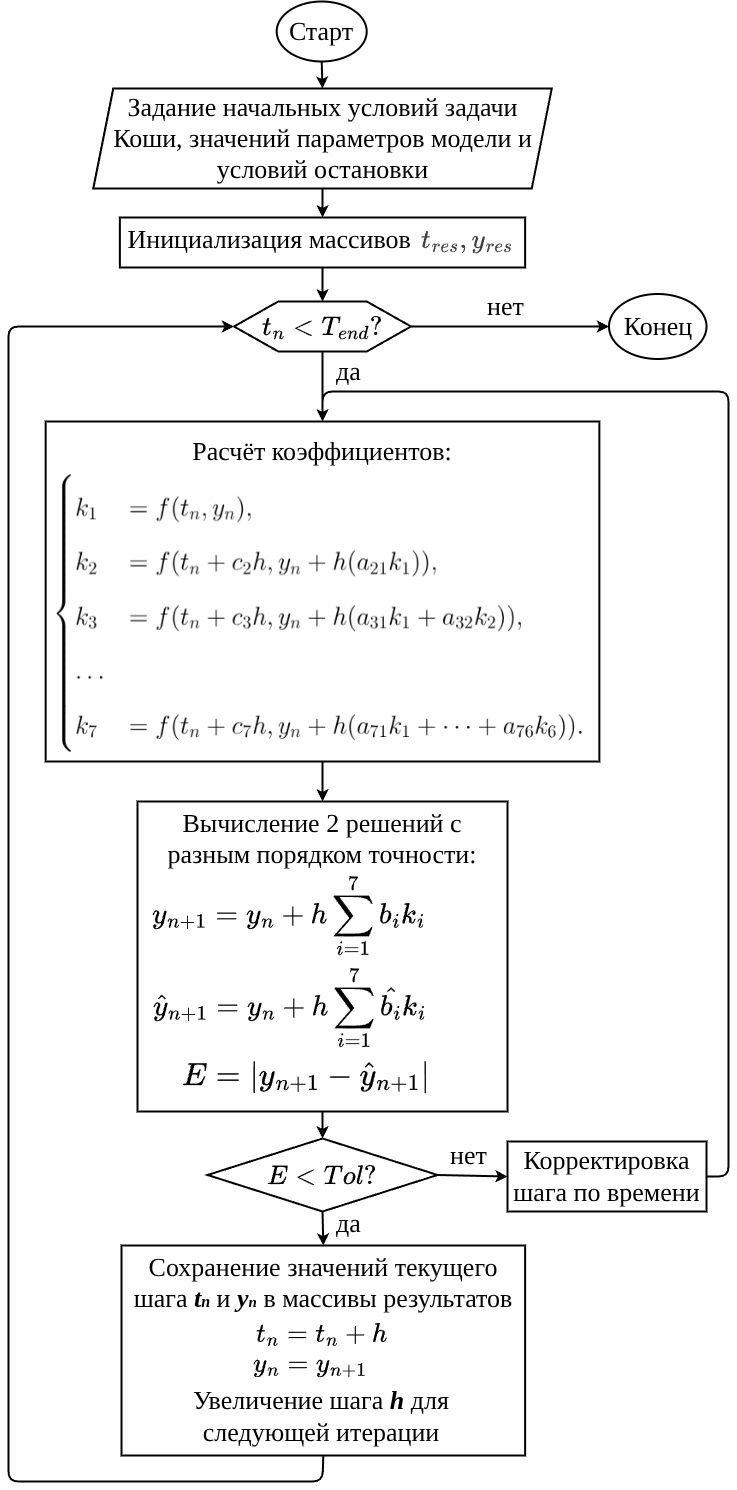

The diagram above was exported from draw.io. Its source (the exported page's mxGraphModel, read from the mxfile embedded in the PNG):
<mxGraphModel dx="960" dy="1104" grid="1" gridSize="10" guides="1" tooltips="1" connect="1" arrows="1" fold="1" page="1" pageScale="1" pageWidth="850" pageHeight="1100" math="1" shadow="0">
  <root>
    <mxCell id="0" />
    <mxCell id="1" parent="0" />
    <mxCell id="II5ZUPGD0ZBa0WIXN1MA-1" value="Старт" style="ellipse;whiteSpace=wrap;html=1;aspect=fixed;strokeWidth=2;fontSize=26;fontFamily=Verdana;" parent="1" vertex="1">
      <mxGeometry x="308.2" y="170" width="90" height="60" as="geometry" />
    </mxCell>
    <mxCell id="II5ZUPGD0ZBa0WIXN1MA-2" value="" style="endArrow=classic;html=1;rounded=0;strokeWidth=2;fontSize=26;fontFamily=Verdana;entryX=0.5;entryY=0;entryDx=0;entryDy=0;fontStyle=0" parent="1" source="II5ZUPGD0ZBa0WIXN1MA-1" target="II5ZUPGD0ZBa0WIXN1MA-13" edge="1">
      <mxGeometry width="50" height="50" relative="1" as="geometry">
        <mxPoint x="370.5" y="260" as="sourcePoint" />
        <mxPoint x="369.5" y="280" as="targetPoint" />
      </mxGeometry>
    </mxCell>
    <mxCell id="II5ZUPGD0ZBa0WIXN1MA-3" value="" style="endArrow=classic;html=1;rounded=0;strokeWidth=2;fontSize=26;fontFamily=Verdana;entryX=0.5;entryY=0;entryDx=0;entryDy=0;exitX=0.5;exitY=1;exitDx=0;exitDy=0;fontStyle=0" parent="1" source="II5ZUPGD0ZBa0WIXN1MA-11" target="II5ZUPGD0ZBa0WIXN1MA-6" edge="1">
      <mxGeometry width="50" height="50" relative="1" as="geometry">
        <mxPoint x="370" y="330" as="sourcePoint" />
        <mxPoint x="370" y="310" as="targetPoint" />
      </mxGeometry>
    </mxCell>
    <mxCell id="II5ZUPGD0ZBa0WIXN1MA-4" value="да" style="edgeStyle=none;html=1;strokeWidth=2;fontFamily=Verdana;fontSize=26;exitX=0.5;exitY=1;exitDx=0;exitDy=0;entryX=0.5;entryY=0;entryDx=0;entryDy=0;fontStyle=0" parent="1" source="II5ZUPGD0ZBa0WIXN1MA-6" target="II5ZUPGD0ZBa0WIXN1MA-9" edge="1">
      <mxGeometry x="-0.4286" y="26" relative="1" as="geometry">
        <mxPoint as="offset" />
      </mxGeometry>
    </mxCell>
    <mxCell id="II5ZUPGD0ZBa0WIXN1MA-5" value="нет" style="edgeStyle=none;html=1;exitX=1;exitY=0.5;exitDx=0;exitDy=0;entryX=0;entryY=0.5;entryDx=0;entryDy=0;strokeWidth=2;fontFamily=Verdana;fontSize=26;fontStyle=0" parent="1" source="II5ZUPGD0ZBa0WIXN1MA-6" target="II5ZUPGD0ZBa0WIXN1MA-10" edge="1">
      <mxGeometry x="-0.0435" y="20" relative="1" as="geometry">
        <mxPoint as="offset" />
      </mxGeometry>
    </mxCell>
    <mxCell id="II5ZUPGD0ZBa0WIXN1MA-6" value="&lt;span&gt;$$t_n &amp;lt; T_{end}?$$&lt;/span&gt;" style="shape=hexagon;perimeter=hexagonPerimeter2;whiteSpace=wrap;html=1;strokeWidth=2;fontSize=26;fontFamily=Verdana;fontStyle=2" parent="1" vertex="1">
      <mxGeometry x="265.51" y="470" width="177" height="50" as="geometry" />
    </mxCell>
    <mxCell id="II5ZUPGD0ZBa0WIXN1MA-7" value="Да" style="text;html=1;align=center;verticalAlign=middle;resizable=0;points=[];autosize=1;strokeColor=none;fillColor=none;fontSize=26;fontFamily=Verdana;" parent="1" vertex="1">
      <mxGeometry x="431" y="605" width="50" height="40" as="geometry" />
    </mxCell>
    <mxCell id="II5ZUPGD0ZBa0WIXN1MA-8" value="" style="endArrow=classic;html=1;rounded=0;strokeWidth=2;fontSize=26;fontFamily=Verdana;exitX=0.5;exitY=1;exitDx=0;exitDy=0;entryX=0.5;entryY=0;entryDx=0;entryDy=0;fontStyle=0" parent="1" source="II5ZUPGD0ZBa0WIXN1MA-9" target="II5ZUPGD0ZBa0WIXN1MA-15" edge="1">
      <mxGeometry width="50" height="50" relative="1" as="geometry">
        <mxPoint x="370" y="670" as="sourcePoint" />
        <mxPoint x="370" y="710" as="targetPoint" />
      </mxGeometry>
    </mxCell>
    <mxCell id="II5ZUPGD0ZBa0WIXN1MA-9" value="&lt;div&gt;&lt;span style=&quot;color: rgb(0, 0, 0); font-family: &amp;quot;Latin Modern Math&amp;quot;;&quot;&gt;&lt;br&gt;&lt;/span&gt;&lt;/div&gt;&lt;div&gt;&lt;span style=&quot;color: rgb(0, 0, 0); font-family: &amp;quot;Latin Modern Math&amp;quot;;&quot;&gt;Расчёт коэффициентов:&lt;/span&gt;&lt;/div&gt;&lt;span style=&quot;color: rgb(0, 0, 0); font-family: &amp;quot;Latin Modern Math&amp;quot;;&quot;&gt;$$k_1 = f(t_n, y_n),$$&lt;/span&gt;&lt;div style=&quot;color: rgb(63, 63, 63); scrollbar-color: rgb(226, 226, 226) rgb(251, 251, 251); font-family: &amp;quot;Latin Modern Math&amp;quot;;&quot;&gt;$$k_2 = f(t_n + c_2h, y_n + h(a_{21}k_1)),$$&lt;/div&gt;&lt;div style=&quot;color: rgb(63, 63, 63); scrollbar-color: rgb(226, 226, 226) rgb(251, 251, 251); font-family: &amp;quot;Latin Modern Math&amp;quot;;&quot;&gt;$$k_3 = f(t_n + c_3h, y_n + h(a_{31}k_1 + a_{32}k_2)),$$&lt;/div&gt;&lt;div style=&quot;color: rgb(63, 63, 63); scrollbar-color: rgb(226, 226, 226) rgb(251, 251, 251); font-family: &amp;quot;Latin Modern Math&amp;quot;;&quot;&gt;$$\dots$$&lt;/div&gt;&lt;div style=&quot;color: rgb(63, 63, 63); scrollbar-color: rgb(226, 226, 226) rgb(251, 251, 251); font-family: &amp;quot;Latin Modern Math&amp;quot;;&quot;&gt;$$k_7 = f(t_n + c_7h, y_n + h(a_{71}k_1 + \dots + a_{76}k_6)).$$&lt;/div&gt;" style="whiteSpace=wrap;html=1;strokeWidth=2;align=center;fontSize=26;fontFamily=Crimson Text;fontSource=https%3A%2F%2Ffonts.googleapis.com%2Fcss%3Ffamily%3DCrimson%2BText;" parent="1" vertex="1">
      <mxGeometry x="77.16" y="590" width="553.69" height="340" as="geometry" />
    </mxCell>
    <mxCell id="II5ZUPGD0ZBa0WIXN1MA-10" value="Конец" style="ellipse;whiteSpace=wrap;html=1;aspect=fixed;strokeWidth=2;fontSize=26;fontFamily=Verdana;" parent="1" vertex="1">
      <mxGeometry x="640.51" y="462.5" width="97.5" height="65" as="geometry" />
    </mxCell>
    <mxCell id="II5ZUPGD0ZBa0WIXN1MA-11" value="&amp;nbsp;Инициализация массивов" style="whiteSpace=wrap;html=1;strokeWidth=2;fontSize=26;fontFamily=Verdana;verticalAlign=top;align=left;" parent="1" vertex="1">
      <mxGeometry x="151.38" y="386" width="405.24" height="50" as="geometry" />
    </mxCell>
    <mxCell id="II5ZUPGD0ZBa0WIXN1MA-12" value="" style="endArrow=classic;html=1;rounded=0;strokeWidth=2;fontSize=26;fontFamily=Verdana;entryX=0.5;entryY=0;entryDx=0;entryDy=0;exitX=0.5;exitY=1;exitDx=0;exitDy=0;fontStyle=0" parent="1" source="II5ZUPGD0ZBa0WIXN1MA-13" target="II5ZUPGD0ZBa0WIXN1MA-11" edge="1">
      <mxGeometry width="50" height="50" relative="1" as="geometry">
        <mxPoint x="369.5" y="260" as="sourcePoint" />
        <mxPoint x="196" y="390" as="targetPoint" />
      </mxGeometry>
    </mxCell>
    <mxCell id="II5ZUPGD0ZBa0WIXN1MA-13" value="Задание начальных условий задачи Коши, значений параметров модели и условий остановки" style="shape=parallelogram;perimeter=parallelogramPerimeter;whiteSpace=wrap;html=1;fixedSize=1;strokeWidth=2;fontSize=26;fontFamily=Latin Modern Math;fontSource=https%3A%2F%2Ffonts.googleapis.com%2Fcss%3Ffamily%3DLatin%2BModern%2BMath;" parent="1" vertex="1">
      <mxGeometry x="124.75999999999999" y="257" width="458.5" height="100" as="geometry" />
    </mxCell>
    <mxCell id="II5ZUPGD0ZBa0WIXN1MA-14" style="edgeStyle=none;html=1;exitX=0.5;exitY=1;exitDx=0;exitDy=0;entryX=0.5;entryY=0;entryDx=0;entryDy=0;strokeWidth=2;" parent="1" source="II5ZUPGD0ZBa0WIXN1MA-15" target="II5ZUPGD0ZBa0WIXN1MA-21" edge="1">
      <mxGeometry relative="1" as="geometry" />
    </mxCell>
    <mxCell id="II5ZUPGD0ZBa0WIXN1MA-15" value="Вычисление 2 решений с разным порядком точности:" style="whiteSpace=wrap;html=1;strokeWidth=2;fontSize=26;fontFamily=Verdana;verticalAlign=top;align=center;" parent="1" vertex="1">
      <mxGeometry x="169.01" y="970" width="370" height="310" as="geometry" />
    </mxCell>
    <mxCell id="II5ZUPGD0ZBa0WIXN1MA-16" value="&lt;span style=&quot;color: rgb(0, 0, 0); font-family: Verdana; font-style: normal; font-variant-ligatures: normal; font-variant-caps: normal; font-weight: 400; letter-spacing: normal; orphans: 2; text-align: center; text-indent: 0px; text-transform: none; widows: 2; word-spacing: 0px; -webkit-text-stroke-width: 0px; white-space: normal; background-color: rgb(251, 251, 251); text-decoration-thickness: initial; text-decoration-style: initial; text-decoration-color: initial; float: none; display: inline !important;&quot;&gt;$$\hat{y}_{n+1} = y_n + h \sum_{i=1}^{7}\hat{b_i} k_i$$&lt;/span&gt;" style="text;html=1;align=center;verticalAlign=middle;whiteSpace=wrap;rounded=0;fontSize=28;" parent="1" vertex="1">
      <mxGeometry x="187.01" y="1152" width="270" height="50" as="geometry" />
    </mxCell>
    <mxCell id="II5ZUPGD0ZBa0WIXN1MA-17" value="&lt;span style=&quot;color: rgb(0, 0, 0); font-family: Verdana; font-style: normal; font-variant-ligatures: normal; font-variant-caps: normal; font-weight: 400; letter-spacing: normal; orphans: 2; text-align: center; text-indent: 0px; text-transform: none; widows: 2; word-spacing: 0px; -webkit-text-stroke-width: 0px; white-space: normal; background-color: rgb(251, 251, 251); text-decoration-thickness: initial; text-decoration-style: initial; text-decoration-color: initial; float: none; display: inline !important;&quot;&gt;$$y_{n+1} = y_n + h \sum_{i=1}^{7}b_i k_i$$&lt;/span&gt;" style="text;html=1;align=center;verticalAlign=middle;whiteSpace=wrap;rounded=0;fontSize=28;" parent="1" vertex="1">
      <mxGeometry x="186.01" y="1060" width="270" height="50" as="geometry" />
    </mxCell>
    <mxCell id="II5ZUPGD0ZBa0WIXN1MA-18" value="$$E = |y_{n+1} - \hat{y}_{n+1}|$$" style="text;html=1;align=center;verticalAlign=middle;whiteSpace=wrap;rounded=0;fontSize=27;" parent="1" vertex="1">
      <mxGeometry x="213.01" y="1220" width="249" height="50" as="geometry" />
    </mxCell>
    <mxCell id="II5ZUPGD0ZBa0WIXN1MA-19" value="да" style="edgeStyle=none;html=1;exitX=0.5;exitY=1;exitDx=0;exitDy=0;entryX=0.5;entryY=0;entryDx=0;entryDy=0;fontSize=26;fontFamily=Verdana;strokeWidth=2;fontStyle=0" parent="1" source="II5ZUPGD0ZBa0WIXN1MA-21" target="II5ZUPGD0ZBa0WIXN1MA-23" edge="1">
      <mxGeometry x="-0.1999" y="26" relative="1" as="geometry">
        <mxPoint as="offset" />
      </mxGeometry>
    </mxCell>
    <mxCell id="II5ZUPGD0ZBa0WIXN1MA-20" value="нет" style="edgeStyle=none;html=1;exitX=1;exitY=0.5;exitDx=0;exitDy=0;entryX=0;entryY=0.5;entryDx=0;entryDy=0;strokeWidth=2;fontFamily=Verdana;fontSize=26;fontStyle=0" parent="1" source="II5ZUPGD0ZBa0WIXN1MA-21" target="II5ZUPGD0ZBa0WIXN1MA-25" edge="1">
      <mxGeometry x="-0.0989" y="20" relative="1" as="geometry">
        <mxPoint as="offset" />
      </mxGeometry>
    </mxCell>
    <mxCell id="II5ZUPGD0ZBa0WIXN1MA-21" value="$$E &amp;lt; Tol?$$" style="rhombus;whiteSpace=wrap;html=1;strokeWidth=2;fontSize=26;fontFamily=Verdana;" parent="1" vertex="1">
      <mxGeometry x="239.01" y="1307" width="230" height="73" as="geometry" />
    </mxCell>
    <mxCell id="II5ZUPGD0ZBa0WIXN1MA-22" style="edgeStyle=none;html=1;entryX=0;entryY=0.5;entryDx=0;entryDy=0;strokeWidth=2;fontStyle=0;exitX=0.5;exitY=1;exitDx=0;exitDy=0;" parent="1" source="II5ZUPGD0ZBa0WIXN1MA-23" target="II5ZUPGD0ZBa0WIXN1MA-6" edge="1">
      <mxGeometry relative="1" as="geometry">
        <mxPoint x="150" y="1730" as="sourcePoint" />
        <Array as="points">
          <mxPoint x="354" y="1650" />
          <mxPoint x="40" y="1650" />
          <mxPoint x="40" y="1550" />
          <mxPoint x="40" y="495" />
        </Array>
      </mxGeometry>
    </mxCell>
    <mxCell id="II5ZUPGD0ZBa0WIXN1MA-23" value="Сохранение значений текущего шага &lt;i&gt;&lt;b&gt;t&lt;font style=&quot;font-size: 16px;&quot;&gt;n&lt;/font&gt;&lt;/b&gt;&lt;/i&gt;&amp;nbsp;и &lt;i&gt;&lt;b&gt;y&lt;font style=&quot;font-size: 15px;&quot;&gt;n&lt;/font&gt;&lt;/b&gt;&lt;/i&gt; в массивы результатов" style="rounded=0;whiteSpace=wrap;html=1;strokeWidth=2;fontFamily=Verdana;fontSize=26;verticalAlign=top;" parent="1" vertex="1">
      <mxGeometry x="153.02" y="1414" width="403.6" height="210" as="geometry" />
    </mxCell>
    <mxCell id="II5ZUPGD0ZBa0WIXN1MA-24" style="edgeStyle=none;html=1;exitX=1;exitY=0.5;exitDx=0;exitDy=0;entryX=0.5;entryY=0;entryDx=0;entryDy=0;strokeWidth=2;" parent="1" source="II5ZUPGD0ZBa0WIXN1MA-25" target="II5ZUPGD0ZBa0WIXN1MA-9" edge="1">
      <mxGeometry relative="1" as="geometry">
        <Array as="points">
          <mxPoint x="760" y="1345" />
          <mxPoint x="760" y="1310" />
          <mxPoint x="760" y="560" />
          <mxPoint x="354" y="560" />
        </Array>
      </mxGeometry>
    </mxCell>
    <mxCell id="II5ZUPGD0ZBa0WIXN1MA-25" value="Корректировка шага по времени" style="rounded=0;whiteSpace=wrap;html=1;strokeWidth=2;fontSize=26;fontFamily=Verdana;" parent="1" vertex="1">
      <mxGeometry x="539.01" y="1310" width="199" height="70" as="geometry" />
    </mxCell>
    <mxCell id="II5ZUPGD0ZBa0WIXN1MA-26" value="&lt;span style=&quot;color: rgb(63, 63, 63); font-style: normal; font-variant-ligatures: normal; font-variant-caps: normal; letter-spacing: normal; orphans: 2; text-align: center; text-indent: 0px; text-transform: none; widows: 2; word-spacing: 0px; -webkit-text-stroke-width: 0px; white-space: normal; background-color: rgb(251, 251, 251); text-decoration-thickness: initial; text-decoration-style: initial; text-decoration-color: initial; float: none; display: inline !important;&quot;&gt;$$t_{res}, y_{res}$$&lt;/span&gt;" style="text;html=1;align=center;verticalAlign=middle;whiteSpace=wrap;rounded=0;fontSize=26;fontFamily=Verdana;fontStyle=0" parent="1" vertex="1">
      <mxGeometry x="444.5" y="393" width="109" height="30" as="geometry" />
    </mxCell>
    <mxCell id="II5ZUPGD0ZBa0WIXN1MA-27" value="$$t_n = t_n + h$$" style="text;html=1;align=center;verticalAlign=middle;whiteSpace=wrap;rounded=0;fontFamily=Verdana;fontSize=26;" parent="1" vertex="1">
      <mxGeometry x="294" y="1487" width="120" height="30" as="geometry" />
    </mxCell>
    <mxCell id="II5ZUPGD0ZBa0WIXN1MA-28" value="$$y_n = y_{n+1}$$" style="text;html=1;align=center;verticalAlign=middle;whiteSpace=wrap;rounded=0;fontFamily=Verdana;fontSize=26;" parent="1" vertex="1">
      <mxGeometry x="282" y="1517" width="120" height="30" as="geometry" />
    </mxCell>
    <mxCell id="II5ZUPGD0ZBa0WIXN1MA-29" value="Увеличение шага &lt;i&gt;&lt;b&gt;h&lt;/b&gt;&lt;/i&gt;&amp;nbsp;для следующей итерации" style="text;html=1;align=center;verticalAlign=middle;whiteSpace=wrap;rounded=0;fontFamily=Verdana;fontSize=26;" parent="1" vertex="1">
      <mxGeometry x="166.4" y="1555" width="373.6" height="60" as="geometry" />
    </mxCell>
    <mxCell id="II5ZUPGD0ZBa0WIXN1MA-30" value="" style="shape=image;verticalLabelPosition=bottom;labelBackgroundColor=default;verticalAlign=top;aspect=fixed;imageAspect=0;image=data:image/png,(base64 omitted: 36120 chars);" parent="1" vertex="1">
      <mxGeometry x="84" y="639" width="533.2" height="285" as="geometry" />
    </mxCell>
  </root>
</mxGraphModel>